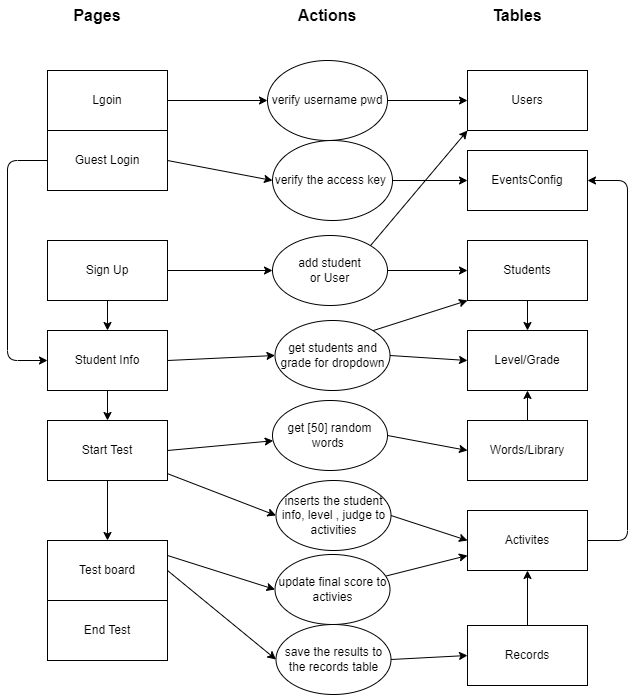

The diagram above was exported from draw.io. Its source (the exported page's mxGraphModel, read from the mxfile embedded in the PNG):
<mxGraphModel dx="582" dy="557" grid="1" gridSize="10" guides="1" tooltips="1" connect="1" arrows="1" fold="1" page="1" pageScale="1" pageWidth="850" pageHeight="1100" math="0" shadow="0">
  <root>
    <mxCell id="0" />
    <mxCell id="1" parent="0" />
    <mxCell id="14" style="edgeStyle=none;html=1;entryX=0;entryY=0.5;entryDx=0;entryDy=0;" parent="1" source="2" target="12" edge="1">
      <mxGeometry relative="1" as="geometry" />
    </mxCell>
    <mxCell id="2" value="Lgoin" style="rounded=0;whiteSpace=wrap;html=1;" parent="1" vertex="1">
      <mxGeometry x="80" y="80" width="120" height="60" as="geometry" />
    </mxCell>
    <mxCell id="18" style="edgeStyle=none;html=1;exitX=1;exitY=0.5;exitDx=0;exitDy=0;entryX=0;entryY=0.5;entryDx=0;entryDy=0;" parent="1" source="3" target="17" edge="1">
      <mxGeometry relative="1" as="geometry" />
    </mxCell>
    <mxCell id="33" style="edgeStyle=none;html=1;exitX=0;exitY=0.5;exitDx=0;exitDy=0;entryX=0;entryY=0.5;entryDx=0;entryDy=0;" parent="1" source="3" target="5" edge="1">
      <mxGeometry relative="1" as="geometry">
        <Array as="points">
          <mxPoint x="40" y="170" />
          <mxPoint x="40" y="370" />
        </Array>
      </mxGeometry>
    </mxCell>
    <mxCell id="3" value="Guest Login" style="rounded=0;whiteSpace=wrap;html=1;" parent="1" vertex="1">
      <mxGeometry x="80" y="140" width="120" height="60" as="geometry" />
    </mxCell>
    <mxCell id="22" style="edgeStyle=none;html=1;exitX=1;exitY=0.5;exitDx=0;exitDy=0;entryX=0;entryY=0.5;entryDx=0;entryDy=0;" parent="1" source="4" target="21" edge="1">
      <mxGeometry relative="1" as="geometry" />
    </mxCell>
    <mxCell id="34" style="edgeStyle=none;html=1;exitX=0.5;exitY=1;exitDx=0;exitDy=0;entryX=0.5;entryY=0;entryDx=0;entryDy=0;" parent="1" source="4" target="5" edge="1">
      <mxGeometry relative="1" as="geometry" />
    </mxCell>
    <mxCell id="4" value="Sign Up" style="rounded=0;whiteSpace=wrap;html=1;" parent="1" vertex="1">
      <mxGeometry x="80" y="250" width="120" height="60" as="geometry" />
    </mxCell>
    <mxCell id="26" style="edgeStyle=none;html=1;exitX=1;exitY=0.5;exitDx=0;exitDy=0;entryX=0;entryY=0.5;entryDx=0;entryDy=0;" parent="1" source="5" target="28" edge="1">
      <mxGeometry relative="1" as="geometry" />
    </mxCell>
    <mxCell id="27" style="edgeStyle=none;html=1;exitX=1;exitY=0;exitDx=0;exitDy=0;entryX=0;entryY=1;entryDx=0;entryDy=0;" parent="1" source="28" target="20" edge="1">
      <mxGeometry relative="1" as="geometry" />
    </mxCell>
    <mxCell id="35" style="edgeStyle=none;html=1;exitX=0.5;exitY=1;exitDx=0;exitDy=0;" parent="1" source="5" target="6" edge="1">
      <mxGeometry relative="1" as="geometry" />
    </mxCell>
    <mxCell id="5" value="Student Info" style="rounded=0;whiteSpace=wrap;html=1;" parent="1" vertex="1">
      <mxGeometry x="80" y="340" width="120" height="60" as="geometry" />
    </mxCell>
    <mxCell id="31" style="edgeStyle=none;html=1;entryX=0;entryY=0.5;entryDx=0;entryDy=0;" parent="1" source="6" target="42" edge="1">
      <mxGeometry relative="1" as="geometry" />
    </mxCell>
    <mxCell id="36" style="edgeStyle=none;html=1;exitX=0.5;exitY=1;exitDx=0;exitDy=0;entryX=0.5;entryY=0;entryDx=0;entryDy=0;" parent="1" source="6" target="7" edge="1">
      <mxGeometry relative="1" as="geometry" />
    </mxCell>
    <mxCell id="39" style="edgeStyle=none;html=1;exitX=1;exitY=0.5;exitDx=0;exitDy=0;" parent="1" source="6" target="38" edge="1">
      <mxGeometry relative="1" as="geometry" />
    </mxCell>
    <mxCell id="6" value="Start Test" style="rounded=0;whiteSpace=wrap;html=1;" parent="1" vertex="1">
      <mxGeometry x="80" y="430" width="120" height="60" as="geometry" />
    </mxCell>
    <mxCell id="49" style="edgeStyle=none;html=1;entryX=0;entryY=0.5;entryDx=0;entryDy=0;exitX=1;exitY=0.25;exitDx=0;exitDy=0;" parent="1" source="7" target="48" edge="1">
      <mxGeometry relative="1" as="geometry" />
    </mxCell>
    <mxCell id="7" value="Test board" style="rounded=0;whiteSpace=wrap;html=1;" parent="1" vertex="1">
      <mxGeometry x="80" y="550" width="120" height="60" as="geometry" />
    </mxCell>
    <mxCell id="46" style="edgeStyle=none;html=1;entryX=0;entryY=0.5;entryDx=0;entryDy=0;exitX=1;exitY=0.5;exitDx=0;exitDy=0;" parent="1" source="7" target="45" edge="1">
      <mxGeometry relative="1" as="geometry" />
    </mxCell>
    <mxCell id="8" value="End Test" style="rounded=0;whiteSpace=wrap;html=1;" parent="1" vertex="1">
      <mxGeometry x="80" y="610" width="120" height="60" as="geometry" />
    </mxCell>
    <mxCell id="9" value="Users" style="rounded=0;whiteSpace=wrap;html=1;" parent="1" vertex="1">
      <mxGeometry x="500" y="80" width="120" height="60" as="geometry" />
    </mxCell>
    <mxCell id="10" value="Pages" style="text;html=1;strokeColor=none;fillColor=none;align=center;verticalAlign=middle;whiteSpace=wrap;rounded=0;fontStyle=1;fontSize=16;" parent="1" vertex="1">
      <mxGeometry x="100" y="10" width="60" height="30" as="geometry" />
    </mxCell>
    <mxCell id="11" value="Tables" style="text;html=1;strokeColor=none;fillColor=none;align=center;verticalAlign=middle;whiteSpace=wrap;rounded=0;fontStyle=1;fontSize=16;" parent="1" vertex="1">
      <mxGeometry x="520" y="10" width="60" height="30" as="geometry" />
    </mxCell>
    <mxCell id="15" style="edgeStyle=none;html=1;exitX=1;exitY=0.5;exitDx=0;exitDy=0;entryX=0;entryY=0.5;entryDx=0;entryDy=0;" parent="1" source="12" target="9" edge="1">
      <mxGeometry relative="1" as="geometry" />
    </mxCell>
    <mxCell id="12" value="verify username pwd" style="ellipse;whiteSpace=wrap;html=1;" parent="1" vertex="1">
      <mxGeometry x="300" y="70" width="120" height="80" as="geometry" />
    </mxCell>
    <mxCell id="13" value="Actions" style="text;html=1;strokeColor=none;fillColor=none;align=center;verticalAlign=middle;whiteSpace=wrap;rounded=0;fontStyle=1;fontSize=16;" parent="1" vertex="1">
      <mxGeometry x="330" y="10" width="60" height="30" as="geometry" />
    </mxCell>
    <mxCell id="16" value="EventsConfig" style="rounded=0;whiteSpace=wrap;html=1;" parent="1" vertex="1">
      <mxGeometry x="500" y="160" width="120" height="60" as="geometry" />
    </mxCell>
    <mxCell id="19" style="edgeStyle=none;html=1;entryX=0;entryY=0.5;entryDx=0;entryDy=0;" parent="1" source="17" target="16" edge="1">
      <mxGeometry relative="1" as="geometry" />
    </mxCell>
    <mxCell id="17" value="verify the access key&amp;nbsp;" style="ellipse;whiteSpace=wrap;html=1;" parent="1" vertex="1">
      <mxGeometry x="305" y="150" width="120" height="80" as="geometry" />
    </mxCell>
    <mxCell id="53" style="edgeStyle=none;html=1;exitX=0.5;exitY=1;exitDx=0;exitDy=0;entryX=0.5;entryY=0;entryDx=0;entryDy=0;" edge="1" parent="1" source="20" target="25">
      <mxGeometry relative="1" as="geometry" />
    </mxCell>
    <mxCell id="20" value="Students" style="rounded=0;whiteSpace=wrap;html=1;" parent="1" vertex="1">
      <mxGeometry x="500" y="250" width="120" height="60" as="geometry" />
    </mxCell>
    <mxCell id="23" style="edgeStyle=none;html=1;exitX=1;exitY=0.5;exitDx=0;exitDy=0;entryX=0;entryY=0.5;entryDx=0;entryDy=0;" parent="1" source="21" target="20" edge="1">
      <mxGeometry relative="1" as="geometry" />
    </mxCell>
    <mxCell id="24" style="edgeStyle=none;html=1;exitX=1;exitY=0;exitDx=0;exitDy=0;entryX=0;entryY=1;entryDx=0;entryDy=0;" parent="1" source="21" target="9" edge="1">
      <mxGeometry relative="1" as="geometry" />
    </mxCell>
    <mxCell id="21" value="add student&lt;br&gt;or User" style="ellipse;whiteSpace=wrap;html=1;" parent="1" vertex="1">
      <mxGeometry x="305" y="245" width="115" height="70" as="geometry" />
    </mxCell>
    <mxCell id="52" style="edgeStyle=none;html=1;exitX=0.5;exitY=0;exitDx=0;exitDy=0;entryX=0.5;entryY=1;entryDx=0;entryDy=0;" edge="1" parent="1" source="29" target="25">
      <mxGeometry relative="1" as="geometry" />
    </mxCell>
    <mxCell id="25" value="Level/Grade" style="rounded=0;whiteSpace=wrap;html=1;" parent="1" vertex="1">
      <mxGeometry x="500" y="340" width="120" height="60" as="geometry" />
    </mxCell>
    <mxCell id="51" style="edgeStyle=none;html=1;exitX=1;exitY=0.5;exitDx=0;exitDy=0;entryX=0;entryY=0.5;entryDx=0;entryDy=0;" edge="1" parent="1" source="28" target="25">
      <mxGeometry relative="1" as="geometry" />
    </mxCell>
    <mxCell id="28" value="get students and grade for dropdown" style="ellipse;whiteSpace=wrap;html=1;" parent="1" vertex="1">
      <mxGeometry x="307.5" y="330" width="115" height="70" as="geometry" />
    </mxCell>
    <mxCell id="29" value="Words/Library" style="rounded=0;whiteSpace=wrap;html=1;" parent="1" vertex="1">
      <mxGeometry x="500" y="430" width="120" height="60" as="geometry" />
    </mxCell>
    <mxCell id="55" style="edgeStyle=none;html=1;exitX=1;exitY=0.5;exitDx=0;exitDy=0;entryX=1;entryY=0.5;entryDx=0;entryDy=0;" edge="1" parent="1" source="30" target="16">
      <mxGeometry relative="1" as="geometry">
        <Array as="points">
          <mxPoint x="660" y="550" />
          <mxPoint x="660" y="190" />
        </Array>
      </mxGeometry>
    </mxCell>
    <mxCell id="30" value="Activites" style="rounded=0;whiteSpace=wrap;html=1;" parent="1" vertex="1">
      <mxGeometry x="500" y="520" width="120" height="60" as="geometry" />
    </mxCell>
    <mxCell id="40" style="edgeStyle=none;html=1;exitX=1;exitY=0.5;exitDx=0;exitDy=0;entryX=0;entryY=0.5;entryDx=0;entryDy=0;" parent="1" source="38" target="29" edge="1">
      <mxGeometry relative="1" as="geometry" />
    </mxCell>
    <mxCell id="38" value="get [50] random words&amp;nbsp;" style="ellipse;whiteSpace=wrap;html=1;" parent="1" vertex="1">
      <mxGeometry x="305" y="410" width="115" height="70" as="geometry" />
    </mxCell>
    <mxCell id="43" style="edgeStyle=none;html=1;exitX=1;exitY=0.5;exitDx=0;exitDy=0;entryX=0;entryY=0.5;entryDx=0;entryDy=0;" parent="1" source="42" target="30" edge="1">
      <mxGeometry relative="1" as="geometry" />
    </mxCell>
    <mxCell id="42" value="inserts the student info, level , judge to activities" style="ellipse;whiteSpace=wrap;html=1;" parent="1" vertex="1">
      <mxGeometry x="308.5" y="490" width="115" height="70" as="geometry" />
    </mxCell>
    <mxCell id="54" style="edgeStyle=none;html=1;exitX=0.5;exitY=0;exitDx=0;exitDy=0;entryX=0.5;entryY=1;entryDx=0;entryDy=0;" edge="1" parent="1" source="44" target="30">
      <mxGeometry relative="1" as="geometry" />
    </mxCell>
    <mxCell id="44" value="Records" style="rounded=0;whiteSpace=wrap;html=1;" parent="1" vertex="1">
      <mxGeometry x="500" y="635" width="120" height="60" as="geometry" />
    </mxCell>
    <mxCell id="47" style="edgeStyle=none;html=1;exitX=1;exitY=0.5;exitDx=0;exitDy=0;entryX=0;entryY=0.5;entryDx=0;entryDy=0;" parent="1" source="45" target="44" edge="1">
      <mxGeometry relative="1" as="geometry" />
    </mxCell>
    <mxCell id="45" value="save the results to the records table" style="ellipse;whiteSpace=wrap;html=1;" parent="1" vertex="1">
      <mxGeometry x="308.5" y="634" width="115" height="70" as="geometry" />
    </mxCell>
    <mxCell id="50" style="edgeStyle=none;html=1;entryX=0;entryY=0.75;entryDx=0;entryDy=0;" parent="1" source="48" target="30" edge="1">
      <mxGeometry relative="1" as="geometry" />
    </mxCell>
    <mxCell id="48" value="update final score to activies" style="ellipse;whiteSpace=wrap;html=1;" parent="1" vertex="1">
      <mxGeometry x="307.5" y="564" width="115" height="70" as="geometry" />
    </mxCell>
  </root>
</mxGraphModel>